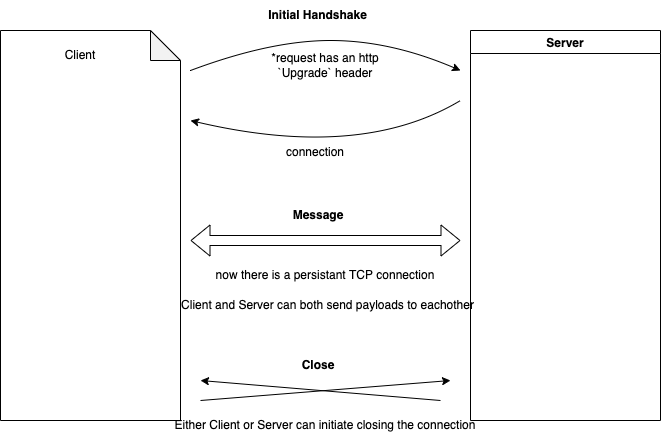

The diagram above was exported from draw.io. Its source (the exported page's mxGraphModel, read from the mxfile embedded in the PNG):
<mxGraphModel dx="1106" dy="803" grid="1" gridSize="10" guides="1" tooltips="1" connect="1" arrows="1" fold="1" page="1" pageScale="1" pageWidth="850" pageHeight="1100" math="0" shadow="0">
  <root>
    <mxCell id="0" />
    <mxCell id="1" parent="0" />
    <mxCell id="krdExRJ_0jtiDVHKk7LE-1" value="" style="shape=note;whiteSpace=wrap;html=1;backgroundOutline=1;darkOpacity=0.05;" vertex="1" parent="1">
      <mxGeometry x="110" y="150" width="180" height="390" as="geometry" />
    </mxCell>
    <mxCell id="krdExRJ_0jtiDVHKk7LE-2" value="Server" style="swimlane;" vertex="1" parent="1">
      <mxGeometry x="580" y="150" width="190" height="390" as="geometry" />
    </mxCell>
    <mxCell id="krdExRJ_0jtiDVHKk7LE-3" value="Client" style="text;html=1;strokeColor=none;fillColor=none;align=center;verticalAlign=middle;whiteSpace=wrap;rounded=0;" vertex="1" parent="1">
      <mxGeometry x="160" y="160" width="60" height="30" as="geometry" />
    </mxCell>
    <mxCell id="krdExRJ_0jtiDVHKk7LE-6" value="" style="curved=1;endArrow=classic;html=1;rounded=0;" edge="1" parent="1">
      <mxGeometry width="50" height="50" relative="1" as="geometry">
        <mxPoint x="300" y="190" as="sourcePoint" />
        <mxPoint x="570" y="190" as="targetPoint" />
        <Array as="points">
          <mxPoint x="380" y="160" />
          <mxPoint x="500" y="160" />
        </Array>
      </mxGeometry>
    </mxCell>
    <mxCell id="krdExRJ_0jtiDVHKk7LE-8" value="" style="curved=1;endArrow=classic;html=1;rounded=0;" edge="1" parent="1">
      <mxGeometry width="50" height="50" relative="1" as="geometry">
        <mxPoint x="570" y="220" as="sourcePoint" />
        <mxPoint x="300" y="240" as="targetPoint" />
        <Array as="points">
          <mxPoint x="470" y="280" />
        </Array>
      </mxGeometry>
    </mxCell>
    <mxCell id="krdExRJ_0jtiDVHKk7LE-9" value="*request has an http `Upgrade` header" style="text;html=1;strokeColor=none;fillColor=none;align=center;verticalAlign=middle;whiteSpace=wrap;rounded=0;" vertex="1" parent="1">
      <mxGeometry x="370" y="170" width="130" height="30" as="geometry" />
    </mxCell>
    <mxCell id="krdExRJ_0jtiDVHKk7LE-10" value="connection" style="text;html=1;strokeColor=none;fillColor=none;align=center;verticalAlign=middle;whiteSpace=wrap;rounded=0;" vertex="1" parent="1">
      <mxGeometry x="395" y="257" width="60" height="30" as="geometry" />
    </mxCell>
    <mxCell id="krdExRJ_0jtiDVHKk7LE-12" value="" style="shape=flexArrow;endArrow=classic;startArrow=classic;html=1;rounded=0;" edge="1" parent="1">
      <mxGeometry width="100" height="100" relative="1" as="geometry">
        <mxPoint x="300" y="360" as="sourcePoint" />
        <mxPoint x="570" y="360" as="targetPoint" />
      </mxGeometry>
    </mxCell>
    <mxCell id="krdExRJ_0jtiDVHKk7LE-13" value="now there is a persistant TCP connection" style="text;html=1;strokeColor=none;fillColor=none;align=center;verticalAlign=middle;whiteSpace=wrap;rounded=0;" vertex="1" parent="1">
      <mxGeometry x="320" y="380" width="230" height="30" as="geometry" />
    </mxCell>
    <mxCell id="krdExRJ_0jtiDVHKk7LE-14" value="&lt;b&gt;Initial Handshake&lt;/b&gt;" style="text;html=1;strokeColor=none;fillColor=none;align=center;verticalAlign=middle;whiteSpace=wrap;rounded=0;" vertex="1" parent="1">
      <mxGeometry x="370" y="120" width="115" height="30" as="geometry" />
    </mxCell>
    <mxCell id="krdExRJ_0jtiDVHKk7LE-15" value="Client and Server can both send payloads to eachother" style="text;html=1;strokeColor=none;fillColor=none;align=center;verticalAlign=middle;whiteSpace=wrap;rounded=0;" vertex="1" parent="1">
      <mxGeometry x="290" y="410" width="295" height="30" as="geometry" />
    </mxCell>
    <mxCell id="krdExRJ_0jtiDVHKk7LE-16" value="&lt;b&gt;Message&lt;/b&gt;" style="text;html=1;strokeColor=none;fillColor=none;align=center;verticalAlign=middle;whiteSpace=wrap;rounded=0;" vertex="1" parent="1">
      <mxGeometry x="398" y="320" width="60" height="30" as="geometry" />
    </mxCell>
    <mxCell id="krdExRJ_0jtiDVHKk7LE-17" value="" style="endArrow=classic;html=1;rounded=0;" edge="1" parent="1">
      <mxGeometry width="50" height="50" relative="1" as="geometry">
        <mxPoint x="310" y="520" as="sourcePoint" />
        <mxPoint x="560" y="500" as="targetPoint" />
      </mxGeometry>
    </mxCell>
    <mxCell id="krdExRJ_0jtiDVHKk7LE-18" value="" style="endArrow=classic;html=1;rounded=0;" edge="1" parent="1">
      <mxGeometry width="50" height="50" relative="1" as="geometry">
        <mxPoint x="550" y="520" as="sourcePoint" />
        <mxPoint x="310" y="500" as="targetPoint" />
      </mxGeometry>
    </mxCell>
    <mxCell id="krdExRJ_0jtiDVHKk7LE-19" value="&lt;b&gt;Close&lt;/b&gt;" style="text;html=1;strokeColor=none;fillColor=none;align=center;verticalAlign=middle;whiteSpace=wrap;rounded=0;" vertex="1" parent="1">
      <mxGeometry x="398" y="470" width="60" height="30" as="geometry" />
    </mxCell>
    <mxCell id="krdExRJ_0jtiDVHKk7LE-20" value="Either Client or Server can initiate closing the connection" style="text;html=1;strokeColor=none;fillColor=none;align=center;verticalAlign=middle;whiteSpace=wrap;rounded=0;" vertex="1" parent="1">
      <mxGeometry x="275" y="530" width="320" height="30" as="geometry" />
    </mxCell>
  </root>
</mxGraphModel>